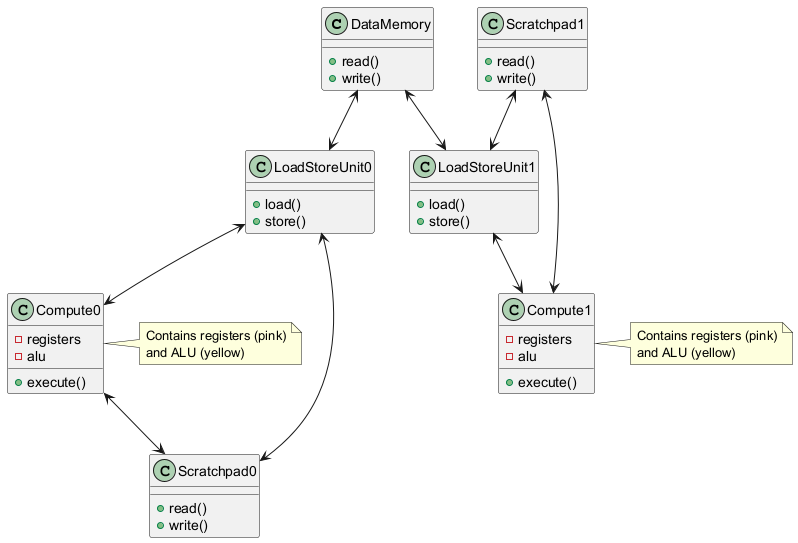

The diagram above was rendered by PlantUML. Its source (embedded in the PNG):
@startuml
class DataMemory {
  +read()
  +write()
}

class LoadStoreUnit0 {
  +load()
  +store()
}

class LoadStoreUnit1 {
  +load()
  +store()
}

class Compute0 {
  -registers
  -alu
  +execute()
}

class Compute1 {
  -registers
  -alu
  +execute()
}

class Scratchpad0 {
  +read()
  +write()
}

class Scratchpad1 {
  +read()
  +write()
}

DataMemory <--> LoadStoreUnit0
DataMemory <--> LoadStoreUnit1

LoadStoreUnit0 <--> Compute0
LoadStoreUnit0 <--> Scratchpad0

Compute0 <--> Scratchpad0

Scratchpad1 <--> Compute1
Scratchpad1 <--> LoadStoreUnit1

LoadStoreUnit1 <--> Compute1

note right of Compute0
  Contains registers (pink)
  and ALU (yellow)
end note

note right of Compute1
  Contains registers (pink)
  and ALU (yellow)
end note
@enduml